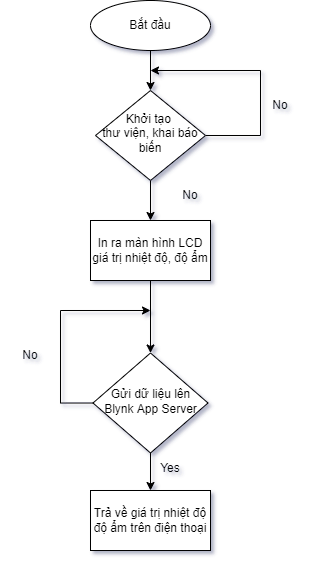

The diagram above was exported from draw.io. Its source (the exported page's mxGraphModel, read from the mxfile embedded in the PNG):
<mxGraphModel dx="779" dy="404" grid="1" gridSize="10" guides="1" tooltips="1" connect="1" arrows="1" fold="1" page="1" pageScale="1" pageWidth="827" pageHeight="1169" math="0" shadow="0">
  <root>
    <mxCell id="WIyWlLk6GJQsqaUBKTNV-0" />
    <mxCell id="WIyWlLk6GJQsqaUBKTNV-1" parent="WIyWlLk6GJQsqaUBKTNV-0" />
    <mxCell id="i9CKO1BqacnT4p3Y0J2s-2" style="edgeStyle=orthogonalEdgeStyle;rounded=0;orthogonalLoop=1;jettySize=auto;html=1;" edge="1" parent="WIyWlLk6GJQsqaUBKTNV-1" source="WIyWlLk6GJQsqaUBKTNV-6">
      <mxGeometry relative="1" as="geometry">
        <mxPoint x="220" y="140" as="targetPoint" />
        <Array as="points">
          <mxPoint x="330" y="205" />
          <mxPoint x="330" y="140" />
        </Array>
      </mxGeometry>
    </mxCell>
    <mxCell id="i9CKO1BqacnT4p3Y0J2s-3" style="edgeStyle=orthogonalEdgeStyle;rounded=0;orthogonalLoop=1;jettySize=auto;html=1;entryX=0.5;entryY=0;entryDx=0;entryDy=0;" edge="1" parent="WIyWlLk6GJQsqaUBKTNV-1" source="WIyWlLk6GJQsqaUBKTNV-6" target="dBS1-IxDZQMd6eFrZW__-1">
      <mxGeometry relative="1" as="geometry" />
    </mxCell>
    <mxCell id="WIyWlLk6GJQsqaUBKTNV-6" value="Khởi tạo&amp;nbsp;&lt;br&gt;thư viện, khai báo biến" style="rhombus;whiteSpace=wrap;html=1;shadow=0;fontFamily=Helvetica;fontSize=12;align=center;strokeWidth=1;spacing=6;spacingTop=-4;" parent="WIyWlLk6GJQsqaUBKTNV-1" vertex="1">
      <mxGeometry x="165" y="160" width="110" height="90" as="geometry" />
    </mxCell>
    <mxCell id="i9CKO1BqacnT4p3Y0J2s-4" style="edgeStyle=orthogonalEdgeStyle;rounded=0;orthogonalLoop=1;jettySize=auto;html=1;" edge="1" parent="WIyWlLk6GJQsqaUBKTNV-1" source="WIyWlLk6GJQsqaUBKTNV-10">
      <mxGeometry relative="1" as="geometry">
        <mxPoint x="220" y="380" as="targetPoint" />
        <Array as="points">
          <mxPoint x="130" y="473" />
          <mxPoint x="130" y="380" />
        </Array>
      </mxGeometry>
    </mxCell>
    <mxCell id="i9CKO1BqacnT4p3Y0J2s-8" style="edgeStyle=orthogonalEdgeStyle;rounded=0;orthogonalLoop=1;jettySize=auto;html=1;" edge="1" parent="WIyWlLk6GJQsqaUBKTNV-1" source="WIyWlLk6GJQsqaUBKTNV-10">
      <mxGeometry relative="1" as="geometry">
        <mxPoint x="220" y="560" as="targetPoint" />
      </mxGeometry>
    </mxCell>
    <mxCell id="WIyWlLk6GJQsqaUBKTNV-10" value="Gửi dữ liệu lên Blynk App Server" style="rhombus;whiteSpace=wrap;html=1;shadow=0;fontFamily=Helvetica;fontSize=12;align=center;strokeWidth=1;spacing=6;spacingTop=-4;" parent="WIyWlLk6GJQsqaUBKTNV-1" vertex="1">
      <mxGeometry x="162.5" y="422.5" width="115" height="100" as="geometry" />
    </mxCell>
    <mxCell id="dBS1-IxDZQMd6eFrZW__-0" value="Trả về giá trị nhiệt độ độ ẩm trên điện thoại" style="rounded=0;whiteSpace=wrap;html=1;" parent="WIyWlLk6GJQsqaUBKTNV-1" vertex="1">
      <mxGeometry x="160" y="560" width="120" height="60" as="geometry" />
    </mxCell>
    <mxCell id="dBS1-IxDZQMd6eFrZW__-1" value="In ra màn hình LCD giá trị nhiệt độ, độ ẩm" style="rounded=0;whiteSpace=wrap;html=1;" parent="WIyWlLk6GJQsqaUBKTNV-1" vertex="1">
      <mxGeometry x="160" y="290" width="120" height="60" as="geometry" />
    </mxCell>
    <mxCell id="dBS1-IxDZQMd6eFrZW__-5" value="" style="endArrow=classic;html=1;rounded=0;exitX=0.5;exitY=1;exitDx=0;exitDy=0;entryX=0.5;entryY=0;entryDx=0;entryDy=0;" parent="WIyWlLk6GJQsqaUBKTNV-1" source="dBS1-IxDZQMd6eFrZW__-1" target="WIyWlLk6GJQsqaUBKTNV-10" edge="1">
      <mxGeometry width="50" height="50" relative="1" as="geometry">
        <mxPoint x="280" y="490" as="sourcePoint" />
        <mxPoint x="330" y="440" as="targetPoint" />
      </mxGeometry>
    </mxCell>
    <mxCell id="dBS1-IxDZQMd6eFrZW__-7" value="Yes" style="text;html=1;strokeColor=none;fillColor=none;align=center;verticalAlign=middle;whiteSpace=wrap;rounded=0;" parent="WIyWlLk6GJQsqaUBKTNV-1" vertex="1">
      <mxGeometry x="210" y="522.5" width="60" height="30" as="geometry" />
    </mxCell>
    <mxCell id="i9CKO1BqacnT4p3Y0J2s-1" style="edgeStyle=orthogonalEdgeStyle;rounded=0;orthogonalLoop=1;jettySize=auto;html=1;entryX=0.5;entryY=0;entryDx=0;entryDy=0;" edge="1" parent="WIyWlLk6GJQsqaUBKTNV-1" source="i9CKO1BqacnT4p3Y0J2s-0" target="WIyWlLk6GJQsqaUBKTNV-6">
      <mxGeometry relative="1" as="geometry" />
    </mxCell>
    <mxCell id="i9CKO1BqacnT4p3Y0J2s-0" value="Bắt đầu" style="ellipse;whiteSpace=wrap;html=1;" vertex="1" parent="WIyWlLk6GJQsqaUBKTNV-1">
      <mxGeometry x="160" y="70" width="120" height="50" as="geometry" />
    </mxCell>
    <mxCell id="i9CKO1BqacnT4p3Y0J2s-5" value="No" style="text;html=1;strokeColor=none;fillColor=none;align=center;verticalAlign=middle;whiteSpace=wrap;rounded=0;" vertex="1" parent="WIyWlLk6GJQsqaUBKTNV-1">
      <mxGeometry x="70" y="410" width="60" height="30" as="geometry" />
    </mxCell>
    <mxCell id="i9CKO1BqacnT4p3Y0J2s-6" value="No" style="text;html=1;strokeColor=none;fillColor=none;align=center;verticalAlign=middle;whiteSpace=wrap;rounded=0;" vertex="1" parent="WIyWlLk6GJQsqaUBKTNV-1">
      <mxGeometry x="320" y="160" width="60" height="30" as="geometry" />
    </mxCell>
    <mxCell id="i9CKO1BqacnT4p3Y0J2s-7" value="No" style="text;html=1;strokeColor=none;fillColor=none;align=center;verticalAlign=middle;whiteSpace=wrap;rounded=0;" vertex="1" parent="WIyWlLk6GJQsqaUBKTNV-1">
      <mxGeometry x="230" y="250" width="60" height="30" as="geometry" />
    </mxCell>
  </root>
</mxGraphModel>